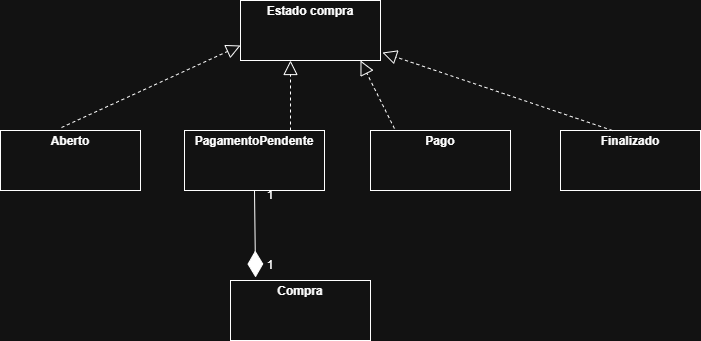

The diagram above was exported from draw.io. Its source (the exported page's mxGraphModel, read from the mxfile embedded in the PNG):
<mxGraphModel dx="860" dy="431" grid="1" gridSize="10" guides="1" tooltips="1" connect="1" arrows="1" fold="1" page="1" pageScale="1" pageWidth="827" pageHeight="1169" math="0" shadow="0">
  <root>
    <mxCell id="0" />
    <mxCell id="1" parent="0" />
    <mxCell id="isAcfRF2KuE6GamxThDd-1" parent="1" style="verticalAlign=top;align=left;overflow=fill;html=1;whiteSpace=wrap;" value="&lt;p style=&quot;margin:0px;margin-top:4px;text-align:center;&quot;&gt;&lt;b&gt;Estado compra&lt;/b&gt;&lt;/p&gt;" vertex="1">
      <mxGeometry height="60" width="140" x="330" as="geometry" />
    </mxCell>
    <mxCell id="isAcfRF2KuE6GamxThDd-2" parent="1" style="verticalAlign=top;align=left;overflow=fill;html=1;whiteSpace=wrap;" value="&lt;p style=&quot;margin:0px;margin-top:4px;text-align:center;&quot;&gt;&lt;b&gt;PagamentoPendente&lt;/b&gt;&lt;/p&gt;" vertex="1">
      <mxGeometry height="60" width="140" x="274" y="130" as="geometry" />
    </mxCell>
    <mxCell id="isAcfRF2KuE6GamxThDd-4" parent="1" style="verticalAlign=top;align=left;overflow=fill;html=1;whiteSpace=wrap;" value="&lt;p style=&quot;margin:0px;margin-top:4px;text-align:center;&quot;&gt;&lt;b&gt;Aberto&lt;/b&gt;&lt;/p&gt;" vertex="1">
      <mxGeometry height="60" width="140" x="90" y="130" as="geometry" />
    </mxCell>
    <mxCell id="isAcfRF2KuE6GamxThDd-5" parent="1" style="verticalAlign=top;align=left;overflow=fill;html=1;whiteSpace=wrap;" value="&lt;p style=&quot;margin:0px;margin-top:4px;text-align:center;&quot;&gt;&lt;b&gt;Pago&lt;/b&gt;&lt;/p&gt;" vertex="1">
      <mxGeometry height="60" width="140" x="460" y="130" as="geometry" />
    </mxCell>
    <mxCell id="isAcfRF2KuE6GamxThDd-11" parent="1" style="verticalAlign=top;align=left;overflow=fill;html=1;whiteSpace=wrap;" value="&lt;p style=&quot;margin:0px;margin-top:4px;text-align:center;&quot;&gt;&lt;b&gt;Compra&lt;/b&gt;&lt;/p&gt;" vertex="1">
      <mxGeometry height="60" width="140" x="320" y="280" as="geometry" />
    </mxCell>
    <mxCell id="isAcfRF2KuE6GamxThDd-13" edge="1" parent="1" style="edgeStyle=orthogonalEdgeStyle;rounded=0;orthogonalLoop=1;jettySize=auto;html=1;entryX=0.5;entryY=0;entryDx=0;entryDy=0;">
      <mxGeometry relative="1" as="geometry">
        <mxPoint x="484" y="330" as="sourcePoint" />
        <mxPoint x="484" y="330" as="targetPoint" />
      </mxGeometry>
    </mxCell>
    <mxCell id="isAcfRF2KuE6GamxThDd-14" parent="1" style="verticalAlign=top;align=left;overflow=fill;html=1;whiteSpace=wrap;" value="&lt;p style=&quot;margin:0px;margin-top:4px;text-align:center;&quot;&gt;&lt;b&gt;Finalizado&lt;/b&gt;&lt;/p&gt;" vertex="1">
      <mxGeometry height="60" width="140" x="650" y="130" as="geometry" />
    </mxCell>
    <mxCell id="16cgzD_KInW0u6XQRarQ-1" edge="1" parent="1" style="endArrow=block;dashed=1;endFill=0;endSize=12;html=1;rounded=0;" value="">
      <mxGeometry relative="1" width="160" as="geometry">
        <mxPoint x="380" y="130" as="sourcePoint" />
        <mxPoint x="380" y="60" as="targetPoint" />
      </mxGeometry>
    </mxCell>
    <mxCell id="16cgzD_KInW0u6XQRarQ-2" edge="1" parent="1" source="isAcfRF2KuE6GamxThDd-4" style="endArrow=block;dashed=1;endFill=0;endSize=12;html=1;rounded=0;entryX=0;entryY=0.75;entryDx=0;entryDy=0;exitX=0.436;exitY=-0.05;exitDx=0;exitDy=0;exitPerimeter=0;" target="isAcfRF2KuE6GamxThDd-1" value="">
      <mxGeometry relative="1" width="160" as="geometry">
        <mxPoint x="130" y="110" as="sourcePoint" />
        <mxPoint x="290" y="110" as="targetPoint" />
      </mxGeometry>
    </mxCell>
    <mxCell id="16cgzD_KInW0u6XQRarQ-3" edge="1" parent="1" source="isAcfRF2KuE6GamxThDd-5" style="endArrow=block;dashed=1;endFill=0;endSize=12;html=1;rounded=0;entryX=0.857;entryY=1;entryDx=0;entryDy=0;entryPerimeter=0;exitX=0.171;exitY=-0.033;exitDx=0;exitDy=0;exitPerimeter=0;" target="isAcfRF2KuE6GamxThDd-1" value="">
      <mxGeometry relative="1" width="160" as="geometry">
        <mxPoint x="520" y="90" as="sourcePoint" />
        <mxPoint x="680" y="90" as="targetPoint" />
      </mxGeometry>
    </mxCell>
    <mxCell id="16cgzD_KInW0u6XQRarQ-4" edge="1" parent="1" source="isAcfRF2KuE6GamxThDd-14" style="endArrow=block;dashed=1;endFill=0;endSize=12;html=1;rounded=0;entryX=1.014;entryY=0.867;entryDx=0;entryDy=0;entryPerimeter=0;exitX=0.371;exitY=0;exitDx=0;exitDy=0;exitPerimeter=0;" target="isAcfRF2KuE6GamxThDd-1" value="">
      <mxGeometry relative="1" width="160" as="geometry">
        <mxPoint x="570" y="90" as="sourcePoint" />
        <mxPoint x="730" y="90" as="targetPoint" />
      </mxGeometry>
    </mxCell>
    <mxCell id="16cgzD_KInW0u6XQRarQ-6" edge="1" parent="1" source="isAcfRF2KuE6GamxThDd-2" style="endArrow=diamondThin;endFill=1;endSize=24;html=1;rounded=0;exitX=0.5;exitY=1;exitDx=0;exitDy=0;entryX=0.179;entryY=-0.05;entryDx=0;entryDy=0;entryPerimeter=0;" target="isAcfRF2KuE6GamxThDd-11" value="">
      <mxGeometry relative="1" width="160" as="geometry">
        <mxPoint x="370.02" y="258.02" as="sourcePoint" />
        <mxPoint x="440" y="250" as="targetPoint" />
      </mxGeometry>
    </mxCell>
    <mxCell id="16cgzD_KInW0u6XQRarQ-7" parent="1" style="text;html=1;whiteSpace=wrap;strokeColor=none;fillColor=none;align=center;verticalAlign=middle;rounded=0;" value="1" vertex="1">
      <mxGeometry height="30" width="60" x="330" y="180" as="geometry" />
    </mxCell>
    <mxCell id="16cgzD_KInW0u6XQRarQ-8" parent="1" style="text;html=1;whiteSpace=wrap;strokeColor=none;fillColor=none;align=center;verticalAlign=middle;rounded=0;" value="1" vertex="1">
      <mxGeometry height="30" width="60" x="330" y="250" as="geometry" />
    </mxCell>
  </root>
</mxGraphModel>